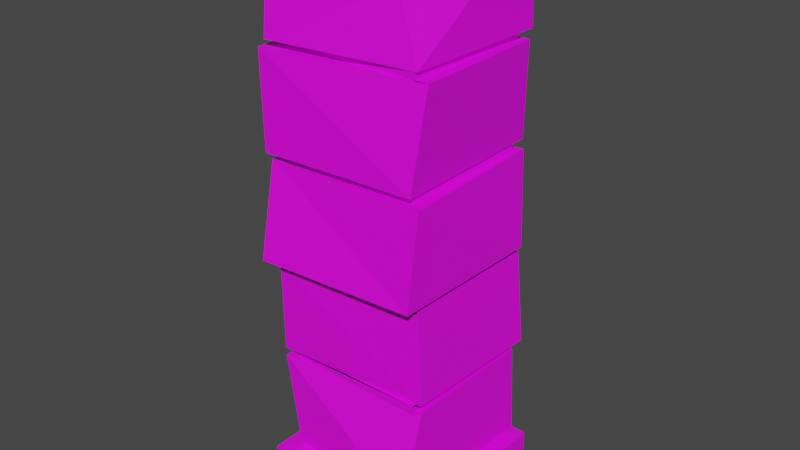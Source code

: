 # Source: Pillar2.blend  (saved by Blender 3.1.7; exported with 4.5.12 LTS)
import bpy
from mathutils import Matrix  # noqa: F401  (used for matrix-valued properties, if any)

bpy.ops.wm.read_factory_settings(use_empty=True)
scene = bpy.context.scene
scene.name = 'Scene'

# ---- collections
col_collection = bpy.data.collections.new('Collection'); scene.collection.children.link(col_collection)

# ---- images (referenced by path relative to the original .blend; pixels are not part of the script)
import os
ASSET_DIR = os.environ.get("B2B_ASSET_DIR", "")  # directory of the original .blend (textures are referenced by path, not embedded)
HERE = os.path.dirname(os.path.abspath(__file__))  # packed textures are extracted next to this script under _unpacked/

def load_image(name, relpath, width, height, colorspace="sRGB"):
    """Load a texture the original file referenced (path relative to the .blend, or extracted next to this script)."""
    p = next((c for c in (os.path.join(HERE, relpath), os.path.join(ASSET_DIR, relpath)) if relpath and os.path.exists(c)), "")
    if p:
        img = bpy.data.images.load(p, check_existing=True)
        img.name = name
    else:  # same state as the original file: an image datablock whose file is absent (Cycles renders it pink)
        img = bpy.data.images.new(name, width, height)
        img.source = "FILE"
        img.filepath = "//" + (relpath or name)
    img.colorspace_settings.name = colorspace
    return img
img_new_piskel_png = load_image('New Piskel.png', 'New Piskel.png', 1024, 1024, 'sRGB')

# ---- materials (node trees are filled in below, after node groups)
mat_material_002 = bpy.data.materials.new('Material.002')
mat_material_002.use_transparent_shadow = False

# ---- material node trees
mat_material_002.use_nodes = True; mat_material_002.node_tree.nodes.clear()
_N = mat_material_002.node_tree.nodes; _L = mat_material_002.node_tree.links
n0 = _N.new('ShaderNodeBsdfPrincipled'); n0.name = 'Principled BSDF'; n0.location = (10, 300)
n0.distribution = 'GGX'
n0.subsurface_method = 'RANDOM_WALK_SKIN'
n0.inputs[3].default_value = 1.45
n0.inputs[27].default_value = (0.0, 0.0, 0.0, 1.0)
n0.inputs[28].default_value = 1.0
n1 = _N.new('ShaderNodeOutputMaterial'); n1.name = 'Material Output'; n1.location = (300, 300)
n2 = _N.new('ShaderNodeTexImage'); n2.name = 'Image Texture'; n2.location = (-477, 228)
n2.image = img_new_piskel_png
n2.interpolation = 'Closest'
_L.new(n0.outputs[0], n1.inputs[0])
_L.new(n2.outputs[0], n0.inputs[0])
n1.is_active_output = True

# ---- world
world_world = bpy.data.worlds.new('World'); scene.world = world_world
world_world.use_nodes = True; world_world.node_tree.nodes.clear()
_N = world_world.node_tree.nodes; _L = world_world.node_tree.links
n0 = _N.new('ShaderNodeOutputWorld'); n0.name = 'World Output'; n0.location = (300, 300)
n1 = _N.new('ShaderNodeBackground'); n1.name = 'Background'; n1.location = (10, 300)
n1.inputs[0].default_value = (0.05088, 0.05088, 0.05088, 1.0)
_L.new(n1.outputs[0], n0.inputs[0])
n0.is_active_output = True
world_world.color = (0.05088, 0.05088, 0.05088)
world_world.use_sun_shadow = False
world_world.sun_shadow_jitter_overblur = 0.0

# ---- meshes
me_plane = bpy.data.meshes.new('Plane')
me_plane.from_pydata([(-0.4181, -0.4215, -0.08667), (0.4221, -0.4215, -0.08667), (-0.4181, 0.4187, -0.08667), (0.4221, 0.4187, -0.08667), (-0.4181, -0.4215, 0.1009), (0.4221, -0.4215, 0.1009), (-0.4181, 0.4187, 0.1009), (0.4221, 0.4187, 0.1009), (-0.3275, -0.3308, 0.1009), (0.3314, -0.3308, 0.1009), (-0.3275, 0.3281, 0.1009), (0.3314, 0.3281, 0.1009), (-0.3275, -0.3308, 0.139), (0.3314, -0.3308, 0.139), (-0.3275, 0.3281, 0.139), (0.3314, 0.3281, 0.139), (-0.3273, -0.345, 0.139), (0.3394, -0.4009, 0.139), (-0.3697, 0.3712, 0.139), (0.3735, 0.3787, 0.139), (-0.3924, -0.35, 0.5946), (0.3597, -0.3003, 0.5946), (-0.3461, 0.3907, 0.5946), (0.375, 0.3459, 0.5946), (-0.3275, -0.3308, 0.5947), (0.3314, -0.3308, 0.5947), (-0.3275, 0.3281, 0.5947), (0.3314, 0.3281, 0.5947), (-0.3275, -0.3308, 0.6329), (0.3314, -0.3308, 0.6329), (-0.3275, 0.3281, 0.6329), (0.3314, 0.3281, 0.6329), (-0.3933, -0.3498, 0.6329), (0.3644, -0.3078, 0.6329), (-0.3746, 0.3738, 0.6329), (0.3929, 0.3891, 0.6329), (-0.3688, -0.3786, 1.088), (0.3452, -0.3125, 1.088), (-0.3966, 0.3738, 1.088), (0.3566, 0.3798, 1.088), (-0.3275, -0.3308, 1.088), (0.3314, -0.3308, 1.088), (-0.3275, 0.3281, 1.088), (0.3314, 0.3281, 1.088), (-0.3275, -0.3308, 1.125), (0.3314, -0.3308, 1.125), (-0.3275, 0.3281, 1.125), (0.3314, 0.3281, 1.125), (-0.4041, -0.4479, 1.125), (0.3649, -0.4055, 1.125), (-0.3826, 0.3831, 1.125), (0.3823, 0.3611, 1.125), (-0.3861, -0.3752, 1.581), (0.39, -0.3725, 1.581), (-0.3789, 0.3809, 1.581), (0.3556, 0.3787, 1.581), (-0.3275, -0.3308, 1.58), (0.3314, -0.3308, 1.58), (-0.3275, 0.3281, 1.58), (0.3314, 0.3281, 1.58), (-0.3275, -0.3308, 1.618), (0.3314, -0.3308, 1.618), (-0.3275, 0.3281, 1.618), (0.3314, 0.3281, 1.618), (-0.391, -0.4056, 1.618), (0.3492, -0.371, 1.618), (-0.3783, 0.3607, 1.618), (0.3378, 0.3941, 1.618), (-0.3978, -0.4088, 2.073), (0.3922, -0.3223, 2.073), (-0.3756, 0.3686, 2.073), (0.3731, 0.3543, 2.073), (-0.3275, -0.3308, 2.073), (0.3314, -0.3308, 2.073), (-0.3275, 0.3281, 2.073), (0.3314, 0.3281, 2.073), (-0.3275, -0.3308, 2.602), (0.2026, -0.2556, 2.531), (-0.3275, 0.3281, 2.602), (0.3314, 0.3281, 2.602), (-0.3275, -0.3308, 2.565), (0.2026, -0.2556, 2.493), (-0.3275, 0.3281, 2.565), (0.3314, 0.3281, 2.565), (-0.3435, -0.3792, 2.565), (0.2345, -0.3038, 2.408), (-0.4147, 0.3708, 2.565), (0.3415, 0.3809, 2.565), (-0.3614, -0.4087, 2.109), (0.3459, -0.3295, 2.109), (-0.3995, 0.3844, 2.109), (0.3642, 0.3854, 2.109), (-0.3275, -0.3308, 2.109), (0.3314, -0.3308, 2.109), (-0.3275, 0.3281, 2.109), (0.3314, 0.3281, 2.109)], [], [(0, 2, 3, 1), (5, 7, 11, 9), (1, 3, 7, 5), (3, 2, 6, 7), (2, 0, 4, 6), (0, 1, 5, 4), (7, 6, 10, 11), (6, 4, 8, 10), (4, 5, 9, 8), (11, 15, 13, 9), (8, 12, 14, 10), (10, 14, 15, 11), (9, 13, 12, 8), (12, 13, 17, 16), (13, 15, 19, 17), (15, 14, 18, 19), (14, 12, 16, 18), (18, 22, 23, 19), (17, 21, 20, 16), (19, 23, 21, 17), (16, 20, 22, 18), (20, 21, 25, 24), (22, 20, 24, 26), (23, 22, 26, 27), (21, 23, 27, 25), (27, 31, 29, 25), (24, 28, 30, 26), (26, 30, 31, 27), (25, 29, 28, 24), (28, 29, 33, 32), (29, 31, 35, 33), (31, 30, 34, 35), (30, 28, 32, 34), (34, 38, 39, 35), (33, 37, 36, 32), (35, 39, 37, 33), (32, 36, 38, 34), (36, 37, 41, 40), (38, 36, 40, 42), (39, 38, 42, 43), (37, 39, 43, 41), (43, 47, 45, 41), (40, 44, 46, 42), (42, 46, 47, 43), (41, 45, 44, 40), (44, 45, 49, 48), (45, 47, 51, 49), (47, 46, 50, 51), (46, 44, 48, 50), (50, 54, 55, 51), (49, 53, 52, 48), (51, 55, 53, 49), (48, 52, 54, 50), (52, 53, 57, 56), (54, 52, 56, 58), (55, 54, 58, 59), (53, 55, 59, 57), (59, 63, 61, 57), (56, 60, 62, 58), (58, 62, 63, 59), (57, 61, 60, 56), (60, 61, 65, 64), (61, 63, 67, 65), (63, 62, 66, 67), (62, 60, 64, 66), (66, 70, 71, 67), (65, 69, 68, 64), (67, 71, 69, 65), (64, 68, 70, 66), (68, 69, 73, 72), (70, 68, 72, 74), (71, 70, 74, 75), (69, 71, 75, 73), (76, 77, 79, 78), (79, 77, 81, 83), (76, 78, 82, 80), (78, 79, 83, 82), (77, 76, 80, 81), (80, 84, 85, 81), (81, 85, 87, 83), (83, 87, 86, 82), (82, 86, 84, 80), (86, 87, 91, 90), (85, 84, 88, 89), (87, 85, 89, 91), (84, 86, 90, 88), (88, 92, 93, 89), (90, 94, 92, 88), (91, 95, 94, 90), (89, 93, 95, 91), (73, 75, 95, 93), (72, 73, 93, 92), (74, 72, 92, 94), (75, 74, 94, 95)])
_uv = me_plane.uv_layers.new(name='UVMap')
_uv.uv.foreach_set('vector', [-0.001003, 0.4733, -0.001003, 1.007, 0.5323, 1.007, 0.5323, 0.4733, 0.5323, 1.007, -0.001003, 1.007, 0.1056, 0.8999, 0.4256, 0.8999, 0.4311, 0.4733, 0.4227, 1.007, 0.5323, 1.007, 0.5323, 0.4733, 0.5323, 1.007, -0.001003, 1.007, -0.001003, 0.9565, 0.5323, 0.9649, -0.001003, 1.007, -0.001003, 0.4733, 0.06357, 0.4733, 0.06357, 1.007, -0.001003, 0.583, 0.5323, 0.5871, 0.5323, 0.4733, -0.001003, 0.4733, 0.5323, 1.007, -0.001003, 1.007, 0.1056, 0.8999, 0.4256, 0.8999, -0.001003, 1.007, 0.5323, 1.007, 0.4256, 0.8999, 0.1056, 0.8999, 0.5323, 1.007, -0.001003, 1.007, 0.1056, 0.8999, 0.4256, 0.8999, 0.5323, 0.5266, 0.5323, 0.4733, -0.001003, 0.4733, -0.001002, 0.5266, -0.001002, 0.5266, -0.001003, 0.4733, 0.5323, 0.4733, 0.5323, 0.5266, 0.5323, 0.5266, 0.5323, 0.4733, -0.001003, 0.4733, -0.001002, 0.5266, 0.5323, 0.5266, 0.5323, 0.4733, -0.001003, 0.4733, -0.001002, 0.5266, 0.1056, 0.8999, 0.4256, 0.8999, 0.5323, 1.007, -0.001003, 1.007, 0.1056, 0.8999, 0.4256, 0.8999, 0.5323, 1.007, -0.001003, 1.007, 0.4256, 0.8999, 0.1056, 0.8999, -0.001003, 1.007, 0.5323, 1.007, 0.1056, 0.8999, 0.4256, 0.8999, 0.5323, 1.007, -0.001003, 1.007, 0.5323, 1.007, -0.001003, 1.007, -0.001003, 0.4733, 0.5323, 0.4733, 0.5323, 1.007, -0.001003, 1.007, -0.001003, 0.4733, 0.5323, 0.4733, 0.5323, 0.4733, -0.001003, 0.4733, -0.001003, 1.007, 0.5323, 1.007, 0.5323, 1.007, -0.001003, 1.007, -0.001003, 0.4733, 0.5323, 0.4733, 0.5323, 1.007, -0.001003, 1.007, 0.1056, 0.8999, 0.4256, 0.8999, 0.5323, 1.007, -0.001003, 1.007, 0.1056, 0.8999, 0.4256, 0.8999, -0.001003, 1.007, 0.5323, 1.007, 0.4256, 0.8999, 0.1056, 0.8999, 0.5323, 1.007, -0.001003, 1.007, 0.1056, 0.8999, 0.4256, 0.8999, 0.5323, 0.5266, 0.5323, 0.4733, -0.001003, 0.4733, -0.001002, 0.5266, -0.001002, 0.5266, -0.001003, 0.4733, 0.5323, 0.4733, 0.5323, 0.5266, -0.001002, 0.5266, -0.001003, 0.4733, 0.5323, 0.4733, 0.5323, 0.5266, -0.001002, 0.5266, -0.001003, 0.4733, 0.5323, 0.4733, 0.5323, 0.5266, 0.1056, 0.8999, 0.4256, 0.8999, 0.5323, 1.007, -0.001003, 1.007, 0.1056, 0.8999, 0.4256, 0.8999, 0.5323, 1.007, -0.001003, 1.007, 0.1056, 0.8999, 0.4256, 0.8999, 0.5323, 1.007, -0.001003, 1.007, 0.4256, 0.8999, 0.1056, 0.8999, -0.001003, 1.007, 0.5323, 1.007, -0.001003, 1.007, 0.5323, 1.007, 0.5323, 0.4733, -0.001003, 0.4733, 0.5323, 1.007, -0.001003, 1.007, -0.001003, 0.4733, 0.5323, 0.4733, 0.5323, 1.007, -0.001003, 1.007, -0.001003, 0.4733, 0.5323, 0.4733, 0.5323, 1.007, 0.5323, 0.4733, -0.001003, 0.4733, -0.001003, 1.007, 0.5323, 1.007, -0.001003, 1.007, 0.1056, 0.8999, 0.4256, 0.8999, 0.5323, 1.007, -0.001003, 1.007, 0.1056, 0.8999, 0.4256, 0.8999, 0.5323, 1.007, -0.001003, 1.007, 0.1056, 0.8999, 0.4256, 0.8999, -0.001003, 1.007, 0.5323, 1.007, 0.4256, 0.8999, 0.1056, 0.8999, -0.001002, 0.5266, -0.001003, 0.4733, 0.5323, 0.4733, 0.5323, 0.5266, 0.5323, 0.5266, 0.5323, 0.4733, -0.001003, 0.4733, -0.001002, 0.5266, -0.001002, 0.5266, -0.001003, 0.4733, 0.5323, 0.4733, 0.5323, 0.5266, -0.001002, 0.5266, -0.001003, 0.4733, 0.5323, 0.4733, 0.5323, 0.5266, 0.4256, 0.8999, 0.1056, 0.8999, -0.001003, 1.007, 0.5323, 1.007, 0.1056, 0.8999, 0.4256, 0.8999, 0.5323, 1.007, -0.001003, 1.007, 0.1056, 0.8999, 0.4256, 0.8999, 0.5323, 1.007, -0.001003, 1.007, 0.1056, 0.8999, 0.4256, 0.8999, 0.5323, 1.007, -0.001003, 1.007, 0.5323, 1.007, -0.001003, 1.007, -0.001003, 0.4733, 0.5323, 0.4733, 0.5323, 1.007, -0.001003, 1.007, -0.001003, 0.4733, 0.5323, 0.4733, 0.5323, 1.007, -0.001003, 1.007, -0.001003, 0.4733, 0.5323, 0.4733, 0.5323, 1.007, -0.001003, 1.007, -0.001003, 0.4733, 0.5323, 0.4733, 0.5323, 1.007, -0.001003, 1.007, 0.1056, 0.8999, 0.4256, 0.8999, -0.001003, 1.007, 0.5323, 1.007, 0.4256, 0.8999, 0.1056, 0.8999, 0.5323, 1.007, -0.001003, 1.007, 0.1056, 0.8999, 0.4256, 0.8999, 0.5323, 1.007, -0.001003, 1.007, 0.1056, 0.8999, 0.4256, 0.8999, -0.001002, 0.5266, -0.001003, 0.4733, 0.5323, 0.4733, 0.5323, 0.5266, -0.001002, 0.5266, -0.001003, 0.4733, 0.5323, 0.4733, 0.5323, 0.5266, -0.001002, 0.5266, -0.001003, 0.4733, 0.5323, 0.4733, 0.5323, 0.5266, 0.5323, 0.5266, 0.5323, 0.4733, -0.001003, 0.4733, -0.001002, 0.5266, 0.4256, 0.8999, 0.1056, 0.8999, -0.001003, 1.007, 0.5323, 1.007, 0.1056, 0.8999, 0.4256, 0.8999, 0.5323, 1.007, -0.001003, 1.007, 0.1056, 0.8999, 0.4256, 0.8999, 0.5323, 1.007, -0.001003, 1.007, 0.1056, 0.8999, 0.4256, 0.8999, 0.5323, 1.007, -0.001003, 1.007, 0.5323, 1.007, -0.001003, 1.007, -0.001003, 0.4733, 0.5323, 0.4733, 0.5323, 1.007, -0.001003, 1.007, -0.001003, 0.4733, 0.5323, 0.4733, 0.5323, 1.007, -0.001003, 1.007, -0.001003, 0.4733, 0.5323, 0.4733, 0.5323, 1.007, 0.5323, 0.4733, -0.001003, 0.4733, -0.001003, 1.007, 0.5323, 1.007, -0.001003, 1.007, 0.1056, 0.8999, 0.4256, 0.8999, 0.5323, 1.007, -0.001003, 1.007, 0.1056, 0.8999, 0.4256, 0.8999, 0.5323, 1.007, -0.001003, 1.007, 0.1056, 0.8999, 0.4256, 0.8999, -0.001003, 1.007, 0.5323, 1.007, 0.4256, 0.8999, 0.1056, 0.8999, 0.7306, 0.2694, 0.3198, 0.287, 0.2694, 0.7306, 0.7306, 0.7306, -0.001002, 0.5266, 0.5323, 0.5266, 0.5323, 0.4733, -0.001003, 0.4733, -0.001002, 0.5266, 0.5323, 0.5266, 0.5323, 0.4733, -0.001003, 0.4733, 0.5323, 0.5266, -0.001002, 0.5266, -0.001003, 0.4733, 0.5323, 0.4733, -0.001002, 0.5266, 0.5323, 0.5266, 0.5323, 0.4733, -0.001003, 0.4733, 0.1056, 0.8999, -0.001003, 1.007, 0.5323, 1.007, 0.4256, 0.8999, 0.4256, 0.8999, 0.5323, 1.007, -0.001003, 1.007, 0.1056, 0.8999, 0.4256, 0.8999, 0.5323, 1.007, -0.001003, 1.007, 0.1056, 0.8999, 0.4256, 0.8999, 0.5323, 1.007, -0.001003, 1.007, 0.1056, 0.8999, 0.5323, 1.007, -0.001003, 1.007, -0.001003, 0.4733, 0.5323, 0.4733, 0.5323, 1.007, 0.5323, 0.4733, -0.001003, 0.4733, -0.001003, 1.007, 0.5323, 1.007, -0.001003, 1.007, -0.001003, 0.4733, 0.5323, 0.4733, 0.5323, 1.007, 0.5323, 0.4728, -0.001003, 0.4733, -0.001003, 1.007, 0.5323, 1.007, 0.4256, 0.8999, 0.1056, 0.8999, -0.001003, 1.007, -0.001003, 1.007, 0.1056, 0.8999, 0.4256, 0.8999, 0.5323, 1.007, -0.001003, 1.007, 0.1056, 0.8999, 0.4256, 0.8999, 0.5323, 1.007, -0.001003, 1.007, 0.1056, 0.8999, 0.4256, 0.8999, 0.5323, 1.007, 0.5323, 0.4733, -0.001003, 0.4733, -0.001002, 0.5266, 0.5323, 0.5266, -0.001003, 0.4733, 0.5323, 0.4733, 0.5323, 0.5266, -0.001002, 0.5266, 0.5323, 0.4733, -0.001003, 0.4733, -0.001002, 0.5266, 0.5323, 0.5266, 0.5323, 0.4733, -0.001003, 0.4733, -0.001002, 0.5266, 0.5323, 0.5266])
me_plane.materials.append(mat_material_002)
me_plane.update()

# ---- objects
ob_plane = bpy.data.objects.new('Plane', me_plane)

# ---- transforms, parenting, visibility, modifiers, constraints
ob_plane.location = (0.0, 0.0, 0.0)

# ---- collection membership
col_collection.objects.link(ob_plane)

# ---- scene / render settings (as saved in the file)
scene.frame_start = 1; scene.frame_end = 250; scene.frame_set(1)
scene.render.engine = 'BLENDER_EEVEE_NEXT'
scene.cycles.sampling_pattern = 'TABULATED_SOBOL'
scene.cycles.use_light_tree = False
scene.view_settings.view_transform = 'Filmic'
bpy.context.view_layer.update()

# ---- added for rendering (the .blend has no active camera and no usable light): camera, sun
cam_auto = bpy.data.cameras.new('AutoCamera')
cam_auto.lens = 50.0
cam_auto.sensor_width = 36.0
cam_auto.clip_end = 1000.0
ob_auto_camera = bpy.data.objects.new('AutoCamera', cam_auto)
scene.collection.objects.link(ob_auto_camera)
ob_auto_camera.location = (2.72915, -3.28722, 3.43962)
ob_auto_camera.rotation_euler = (1.09748, -7.21219e-08, 0.694738)
scene.camera = ob_auto_camera
light_auto_sun = bpy.data.lights.new('AutoSun', 'SUN')
light_auto_sun.energy = 3.0
light_auto_sun.angle = 0.0523599
ob_auto_sun = bpy.data.objects.new('AutoSun', light_auto_sun)
scene.collection.objects.link(ob_auto_sun)
ob_auto_sun.rotation_euler = (0.872665, 0.174533, 0.523599)
bpy.context.view_layer.update()
